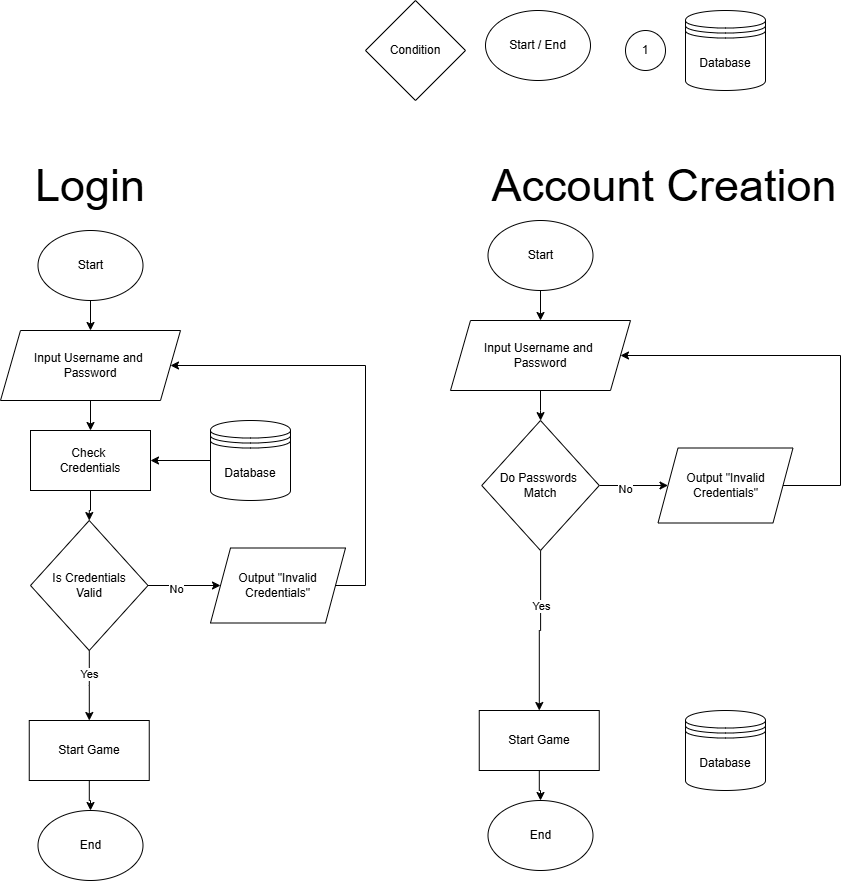

The diagram above was exported from draw.io. Its source (the exported page's mxGraphModel, read from the mxfile embedded in the PNG):
<mxGraphModel dx="1022" dy="598" grid="1" gridSize="10" guides="1" tooltips="1" connect="1" arrows="1" fold="1" page="1" pageScale="1" pageWidth="1100" pageHeight="1700" math="0" shadow="0">
  <root>
    <mxCell id="iAfwRMP8WvCqbUVULbC0-0" />
    <mxCell id="iAfwRMP8WvCqbUVULbC0-1" parent="iAfwRMP8WvCqbUVULbC0-0" />
    <mxCell id="NGLuHNjjpdqBQRRU0zFT-17" edge="1" parent="iAfwRMP8WvCqbUVULbC0-1" source="7x5q_HGGDy_vBFFBD5Yk-0" style="edgeStyle=orthogonalEdgeStyle;rounded=0;orthogonalLoop=1;jettySize=auto;html=1;entryX=1;entryY=0.5;entryDx=0;entryDy=0;" target="NGLuHNjjpdqBQRRU0zFT-4">
      <mxGeometry relative="1" as="geometry">
        <Array as="points">
          <mxPoint x="475" y="635" />
          <mxPoint x="475" y="415" />
        </Array>
      </mxGeometry>
    </mxCell>
    <mxCell id="7x5q_HGGDy_vBFFBD5Yk-0" parent="iAfwRMP8WvCqbUVULbC0-1" style="shape=parallelogram;perimeter=parallelogramPerimeter;whiteSpace=wrap;html=1;fixedSize=1;" value="Output &quot;Invalid Credentials&quot;" vertex="1">
      <mxGeometry height="75" width="135" x="320" y="597.5" as="geometry" />
    </mxCell>
    <mxCell id="NGLuHNjjpdqBQRRU0zFT-19" edge="1" parent="iAfwRMP8WvCqbUVULbC0-1" source="7x5q_HGGDy_vBFFBD5Yk-1" style="edgeStyle=orthogonalEdgeStyle;rounded=0;orthogonalLoop=1;jettySize=auto;html=1;" target="NGLuHNjjpdqBQRRU0zFT-18" value="">
      <mxGeometry relative="1" as="geometry" />
    </mxCell>
    <mxCell id="7x5q_HGGDy_vBFFBD5Yk-1" parent="iAfwRMP8WvCqbUVULbC0-1" style="rounded=0;whiteSpace=wrap;html=1;" value="Start Game" vertex="1">
      <mxGeometry height="60" width="120" x="138.75" y="770" as="geometry" />
    </mxCell>
    <mxCell id="7x5q_HGGDy_vBFFBD5Yk-2" parent="iAfwRMP8WvCqbUVULbC0-1" style="rhombus;whiteSpace=wrap;html=1;" value="Condition" vertex="1">
      <mxGeometry height="100" width="100" x="475" y="50" as="geometry" />
    </mxCell>
    <mxCell id="7x5q_HGGDy_vBFFBD5Yk-3" parent="iAfwRMP8WvCqbUVULbC0-1" style="ellipse;whiteSpace=wrap;html=1;" value="Start / End" vertex="1">
      <mxGeometry height="70" width="105" x="595" y="60" as="geometry" />
    </mxCell>
    <mxCell id="7x5q_HGGDy_vBFFBD5Yk-4" parent="iAfwRMP8WvCqbUVULbC0-1" style="ellipse;whiteSpace=wrap;html=1;aspect=fixed;" value="1" vertex="1">
      <mxGeometry height="40" width="40" x="735" y="80" as="geometry" />
    </mxCell>
    <mxCell id="NGLuHNjjpdqBQRRU0zFT-0" parent="iAfwRMP8WvCqbUVULbC0-1" style="shape=datastore;whiteSpace=wrap;html=1;" value="Database" vertex="1">
      <mxGeometry height="80" width="80" x="795" y="60" as="geometry" />
    </mxCell>
    <mxCell id="NGLuHNjjpdqBQRRU0zFT-1" parent="iAfwRMP8WvCqbUVULbC0-1" style="text;html=1;whiteSpace=wrap;strokeColor=none;fillColor=none;align=center;verticalAlign=middle;rounded=0;autosize=1;resizable=0;fontSize=45;" value="Login" vertex="1">
      <mxGeometry height="70" width="130" x="135" y="200" as="geometry" />
    </mxCell>
    <mxCell id="NGLuHNjjpdqBQRRU0zFT-5" edge="1" parent="iAfwRMP8WvCqbUVULbC0-1" source="NGLuHNjjpdqBQRRU0zFT-3" style="edgeStyle=orthogonalEdgeStyle;rounded=0;orthogonalLoop=1;jettySize=auto;html=1;" target="NGLuHNjjpdqBQRRU0zFT-4" value="">
      <mxGeometry relative="1" as="geometry" />
    </mxCell>
    <mxCell id="NGLuHNjjpdqBQRRU0zFT-3" parent="iAfwRMP8WvCqbUVULbC0-1" style="ellipse;whiteSpace=wrap;html=1;" value="Start" vertex="1">
      <mxGeometry height="70" width="105" x="147.5" y="280" as="geometry" />
    </mxCell>
    <mxCell id="NGLuHNjjpdqBQRRU0zFT-9" edge="1" parent="iAfwRMP8WvCqbUVULbC0-1" source="NGLuHNjjpdqBQRRU0zFT-4" style="edgeStyle=orthogonalEdgeStyle;rounded=0;orthogonalLoop=1;jettySize=auto;html=1;" target="NGLuHNjjpdqBQRRU0zFT-6" value="">
      <mxGeometry relative="1" as="geometry" />
    </mxCell>
    <mxCell id="NGLuHNjjpdqBQRRU0zFT-4" parent="iAfwRMP8WvCqbUVULbC0-1" style="shape=parallelogram;perimeter=parallelogramPerimeter;whiteSpace=wrap;html=1;fixedSize=1;" value="Input Username and&amp;nbsp;&lt;div&gt;Password&lt;/div&gt;" vertex="1">
      <mxGeometry height="70" width="180" x="110" y="380" as="geometry" />
    </mxCell>
    <mxCell id="NGLuHNjjpdqBQRRU0zFT-11" edge="1" parent="iAfwRMP8WvCqbUVULbC0-1" source="NGLuHNjjpdqBQRRU0zFT-6" style="edgeStyle=orthogonalEdgeStyle;rounded=0;orthogonalLoop=1;jettySize=auto;html=1;" target="NGLuHNjjpdqBQRRU0zFT-10" value="">
      <mxGeometry relative="1" as="geometry" />
    </mxCell>
    <mxCell id="NGLuHNjjpdqBQRRU0zFT-6" parent="iAfwRMP8WvCqbUVULbC0-1" style="rounded=0;whiteSpace=wrap;html=1;" value="Check&amp;nbsp;&lt;div&gt;Credentials&lt;/div&gt;" vertex="1">
      <mxGeometry height="60" width="120" x="140" y="480" as="geometry" />
    </mxCell>
    <mxCell id="NGLuHNjjpdqBQRRU0zFT-8" edge="1" parent="iAfwRMP8WvCqbUVULbC0-1" source="NGLuHNjjpdqBQRRU0zFT-7" style="edgeStyle=orthogonalEdgeStyle;rounded=0;orthogonalLoop=1;jettySize=auto;html=1;" target="NGLuHNjjpdqBQRRU0zFT-6" value="">
      <mxGeometry relative="1" as="geometry" />
    </mxCell>
    <mxCell id="NGLuHNjjpdqBQRRU0zFT-7" parent="iAfwRMP8WvCqbUVULbC0-1" style="shape=datastore;whiteSpace=wrap;html=1;" value="Database" vertex="1">
      <mxGeometry height="80" width="80" x="320" y="470" as="geometry" />
    </mxCell>
    <mxCell id="NGLuHNjjpdqBQRRU0zFT-12" edge="1" parent="iAfwRMP8WvCqbUVULbC0-1" source="NGLuHNjjpdqBQRRU0zFT-10" style="edgeStyle=orthogonalEdgeStyle;rounded=0;orthogonalLoop=1;jettySize=auto;html=1;" target="7x5q_HGGDy_vBFFBD5Yk-1" value="">
      <mxGeometry relative="1" as="geometry" />
    </mxCell>
    <mxCell id="NGLuHNjjpdqBQRRU0zFT-13" connectable="0" parent="NGLuHNjjpdqBQRRU0zFT-12" style="edgeLabel;html=1;align=center;verticalAlign=middle;resizable=0;points=[];" value="Yes" vertex="1">
      <mxGeometry relative="1" x="-0.3122" as="geometry">
        <mxPoint as="offset" />
      </mxGeometry>
    </mxCell>
    <mxCell id="NGLuHNjjpdqBQRRU0zFT-15" edge="1" parent="iAfwRMP8WvCqbUVULbC0-1" source="NGLuHNjjpdqBQRRU0zFT-10" style="edgeStyle=orthogonalEdgeStyle;rounded=0;orthogonalLoop=1;jettySize=auto;html=1;" target="7x5q_HGGDy_vBFFBD5Yk-0" value="">
      <mxGeometry relative="1" as="geometry" />
    </mxCell>
    <mxCell id="NGLuHNjjpdqBQRRU0zFT-16" connectable="0" parent="NGLuHNjjpdqBQRRU0zFT-15" style="edgeLabel;html=1;align=center;verticalAlign=middle;resizable=0;points=[];" value="No" vertex="1">
      <mxGeometry relative="1" x="-0.2405" y="-3" as="geometry">
        <mxPoint as="offset" />
      </mxGeometry>
    </mxCell>
    <mxCell id="NGLuHNjjpdqBQRRU0zFT-10" parent="iAfwRMP8WvCqbUVULbC0-1" style="rhombus;whiteSpace=wrap;html=1;" value="Is Credentials&lt;div&gt;Valid&lt;/div&gt;" vertex="1">
      <mxGeometry height="130" width="117.5" x="140" y="570" as="geometry" />
    </mxCell>
    <mxCell id="NGLuHNjjpdqBQRRU0zFT-18" parent="iAfwRMP8WvCqbUVULbC0-1" style="ellipse;whiteSpace=wrap;html=1;" value="End" vertex="1">
      <mxGeometry height="70" width="105" x="147.5" y="860" as="geometry" />
    </mxCell>
    <mxCell id="NGLuHNjjpdqBQRRU0zFT-40" edge="1" parent="iAfwRMP8WvCqbUVULbC0-1" source="NGLuHNjjpdqBQRRU0zFT-21" style="edgeStyle=orthogonalEdgeStyle;rounded=0;orthogonalLoop=1;jettySize=auto;html=1;entryX=1;entryY=0.5;entryDx=0;entryDy=0;" target="NGLuHNjjpdqBQRRU0zFT-27">
      <mxGeometry relative="1" as="geometry">
        <Array as="points">
          <mxPoint x="950" y="535" />
          <mxPoint x="950" y="405" />
        </Array>
      </mxGeometry>
    </mxCell>
    <mxCell id="NGLuHNjjpdqBQRRU0zFT-21" parent="iAfwRMP8WvCqbUVULbC0-1" style="shape=parallelogram;perimeter=parallelogramPerimeter;whiteSpace=wrap;html=1;fixedSize=1;" value="Output &quot;Invalid Credentials&quot;" vertex="1">
      <mxGeometry height="75" width="135" x="767.5" y="497.5" as="geometry" />
    </mxCell>
    <mxCell id="NGLuHNjjpdqBQRRU0zFT-22" edge="1" parent="iAfwRMP8WvCqbUVULbC0-1" source="NGLuHNjjpdqBQRRU0zFT-23" style="edgeStyle=orthogonalEdgeStyle;rounded=0;orthogonalLoop=1;jettySize=auto;html=1;" target="NGLuHNjjpdqBQRRU0zFT-37" value="">
      <mxGeometry relative="1" as="geometry" />
    </mxCell>
    <mxCell id="NGLuHNjjpdqBQRRU0zFT-23" parent="iAfwRMP8WvCqbUVULbC0-1" style="rounded=0;whiteSpace=wrap;html=1;" value="Start Game" vertex="1">
      <mxGeometry height="60" width="120" x="588.75" y="760" as="geometry" />
    </mxCell>
    <mxCell id="NGLuHNjjpdqBQRRU0zFT-24" edge="1" parent="iAfwRMP8WvCqbUVULbC0-1" source="NGLuHNjjpdqBQRRU0zFT-25" style="edgeStyle=orthogonalEdgeStyle;rounded=0;orthogonalLoop=1;jettySize=auto;html=1;" target="NGLuHNjjpdqBQRRU0zFT-27" value="">
      <mxGeometry relative="1" as="geometry" />
    </mxCell>
    <mxCell id="NGLuHNjjpdqBQRRU0zFT-25" parent="iAfwRMP8WvCqbUVULbC0-1" style="ellipse;whiteSpace=wrap;html=1;" value="Start" vertex="1">
      <mxGeometry height="70" width="105" x="597.5" y="270" as="geometry" />
    </mxCell>
    <mxCell id="NGLuHNjjpdqBQRRU0zFT-39" edge="1" parent="iAfwRMP8WvCqbUVULbC0-1" source="NGLuHNjjpdqBQRRU0zFT-27" style="edgeStyle=orthogonalEdgeStyle;rounded=0;orthogonalLoop=1;jettySize=auto;html=1;" target="NGLuHNjjpdqBQRRU0zFT-36" value="">
      <mxGeometry relative="1" as="geometry" />
    </mxCell>
    <mxCell id="NGLuHNjjpdqBQRRU0zFT-27" parent="iAfwRMP8WvCqbUVULbC0-1" style="shape=parallelogram;perimeter=parallelogramPerimeter;whiteSpace=wrap;html=1;fixedSize=1;" value="Input Username and&amp;nbsp;&lt;div&gt;Password&lt;/div&gt;" vertex="1">
      <mxGeometry height="70" width="180" x="560" y="370" as="geometry" />
    </mxCell>
    <mxCell id="NGLuHNjjpdqBQRRU0zFT-31" parent="iAfwRMP8WvCqbUVULbC0-1" style="shape=datastore;whiteSpace=wrap;html=1;" value="Database" vertex="1">
      <mxGeometry height="80" width="80" x="795" y="760" as="geometry" />
    </mxCell>
    <mxCell id="NGLuHNjjpdqBQRRU0zFT-32" edge="1" parent="iAfwRMP8WvCqbUVULbC0-1" source="NGLuHNjjpdqBQRRU0zFT-36" style="edgeStyle=orthogonalEdgeStyle;rounded=0;orthogonalLoop=1;jettySize=auto;html=1;" target="NGLuHNjjpdqBQRRU0zFT-23" value="">
      <mxGeometry relative="1" as="geometry" />
    </mxCell>
    <mxCell id="NGLuHNjjpdqBQRRU0zFT-33" connectable="0" parent="NGLuHNjjpdqBQRRU0zFT-32" style="edgeLabel;html=1;align=center;verticalAlign=middle;resizable=0;points=[];" value="Yes" vertex="1">
      <mxGeometry relative="1" x="-0.3122" as="geometry">
        <mxPoint as="offset" />
      </mxGeometry>
    </mxCell>
    <mxCell id="NGLuHNjjpdqBQRRU0zFT-34" edge="1" parent="iAfwRMP8WvCqbUVULbC0-1" source="NGLuHNjjpdqBQRRU0zFT-36" style="edgeStyle=orthogonalEdgeStyle;rounded=0;orthogonalLoop=1;jettySize=auto;html=1;" target="NGLuHNjjpdqBQRRU0zFT-21" value="">
      <mxGeometry relative="1" as="geometry" />
    </mxCell>
    <mxCell id="NGLuHNjjpdqBQRRU0zFT-35" connectable="0" parent="NGLuHNjjpdqBQRRU0zFT-34" style="edgeLabel;html=1;align=center;verticalAlign=middle;resizable=0;points=[];" value="No" vertex="1">
      <mxGeometry relative="1" x="-0.2405" y="-3" as="geometry">
        <mxPoint as="offset" />
      </mxGeometry>
    </mxCell>
    <mxCell id="NGLuHNjjpdqBQRRU0zFT-36" parent="iAfwRMP8WvCqbUVULbC0-1" style="rhombus;whiteSpace=wrap;html=1;" value="Do Passwords&amp;nbsp;&lt;div&gt;Match&lt;/div&gt;" vertex="1">
      <mxGeometry height="130" width="117.5" x="591.25" y="470" as="geometry" />
    </mxCell>
    <mxCell id="NGLuHNjjpdqBQRRU0zFT-37" parent="iAfwRMP8WvCqbUVULbC0-1" style="ellipse;whiteSpace=wrap;html=1;" value="End" vertex="1">
      <mxGeometry height="70" width="105" x="597.5" y="850" as="geometry" />
    </mxCell>
    <mxCell id="NGLuHNjjpdqBQRRU0zFT-38" parent="iAfwRMP8WvCqbUVULbC0-1" style="text;html=1;whiteSpace=wrap;strokeColor=none;fillColor=none;align=center;verticalAlign=middle;rounded=0;autosize=1;resizable=0;fontSize=45;" value="Account Creation" vertex="1">
      <mxGeometry height="70" width="370" x="588.75" y="200" as="geometry" />
    </mxCell>
  </root>
</mxGraphModel>